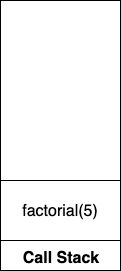

The diagram above was exported from draw.io. Its source (the exported page's mxGraphModel, read from the mxfile embedded in the PNG):
<mxGraphModel dx="644" dy="347" grid="1" gridSize="10" guides="1" tooltips="1" connect="1" arrows="1" fold="1" page="1" pageScale="1" pageWidth="850" pageHeight="1100" math="0" shadow="0">
  <root>
    <mxCell id="0" />
    <mxCell id="1" parent="0" />
    <mxCell id="qnalLz9o2Gm02RonFjTI-1" value="Call Stack" style="rounded=0;whiteSpace=wrap;html=1;verticalAlign=bottom;fontSize=16;fontStyle=1" vertex="1" parent="1">
      <mxGeometry x="20" y="20" width="120" height="270" as="geometry" />
    </mxCell>
    <mxCell id="qnalLz9o2Gm02RonFjTI-2" value="factorial(5)" style="rounded=0;whiteSpace=wrap;html=1;fontSize=16;" vertex="1" parent="1">
      <mxGeometry x="20" y="200" width="120" height="60" as="geometry" />
    </mxCell>
  </root>
</mxGraphModel>